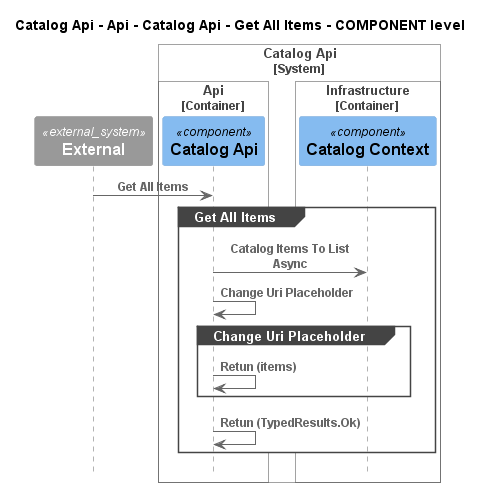

The diagram above was rendered by PlantUML. Its source (embedded in the PNG):
@startuml
!pragma layout smetana
!include ..\..\..\..\..\..\..\..\.c4s\C4_Sequence.puml

title Catalog Api - Api - Catalog Api - Get All Items - COMPONENT level

System_Ext(C4InterFlow.SoftwareSystems.ExternalSystem, "External", "")

System_Boundary(dotnet.eShop.Architecture.SoftwareSystems.CatalogApi, "Catalog Api")
    
Container_Boundary(dotnet.eShop.Architecture.SoftwareSystems.CatalogApi.Containers.Api, "Api")
    Component(dotnet.eShop.Architecture.SoftwareSystems.CatalogApi.Containers.Api.Components.CatalogApi, "Catalog Api", "", "")
Boundary_End()
    
Container_Boundary(dotnet.eShop.Architecture.SoftwareSystems.CatalogApi.Containers.Infrastructure, "Infrastructure")
    Component(dotnet.eShop.Architecture.SoftwareSystems.CatalogApi.Containers.Infrastructure.Components.CatalogContext, "Catalog Context", "", "")
Boundary_End()
Boundary_End()

Rel(C4InterFlow.SoftwareSystems.ExternalSystem, dotnet.eShop.Architecture.SoftwareSystems.CatalogApi.Containers.Api.Components.CatalogApi, "Get All Items")
group Get All Items
Rel(dotnet.eShop.Architecture.SoftwareSystems.CatalogApi.Containers.Api.Components.CatalogApi, dotnet.eShop.Architecture.SoftwareSystems.CatalogApi.Containers.Infrastructure.Components.CatalogContext, "Catalog Items To List Async")
Rel(dotnet.eShop.Architecture.SoftwareSystems.CatalogApi.Containers.Api.Components.CatalogApi, dotnet.eShop.Architecture.SoftwareSystems.CatalogApi.Containers.Api.Components.CatalogApi, "Change Uri Placeholder")
group Change Uri Placeholder
Rel(dotnet.eShop.Architecture.SoftwareSystems.CatalogApi.Containers.Api.Components.CatalogApi, dotnet.eShop.Architecture.SoftwareSystems.CatalogApi.Containers.Api.Components.CatalogApi, "Retun (items)")
end
Rel(dotnet.eShop.Architecture.SoftwareSystems.CatalogApi.Containers.Api.Components.CatalogApi, dotnet.eShop.Architecture.SoftwareSystems.CatalogApi.Containers.Api.Components.CatalogApi, "Retun (TypedResults.Ok)")
end


@enduml